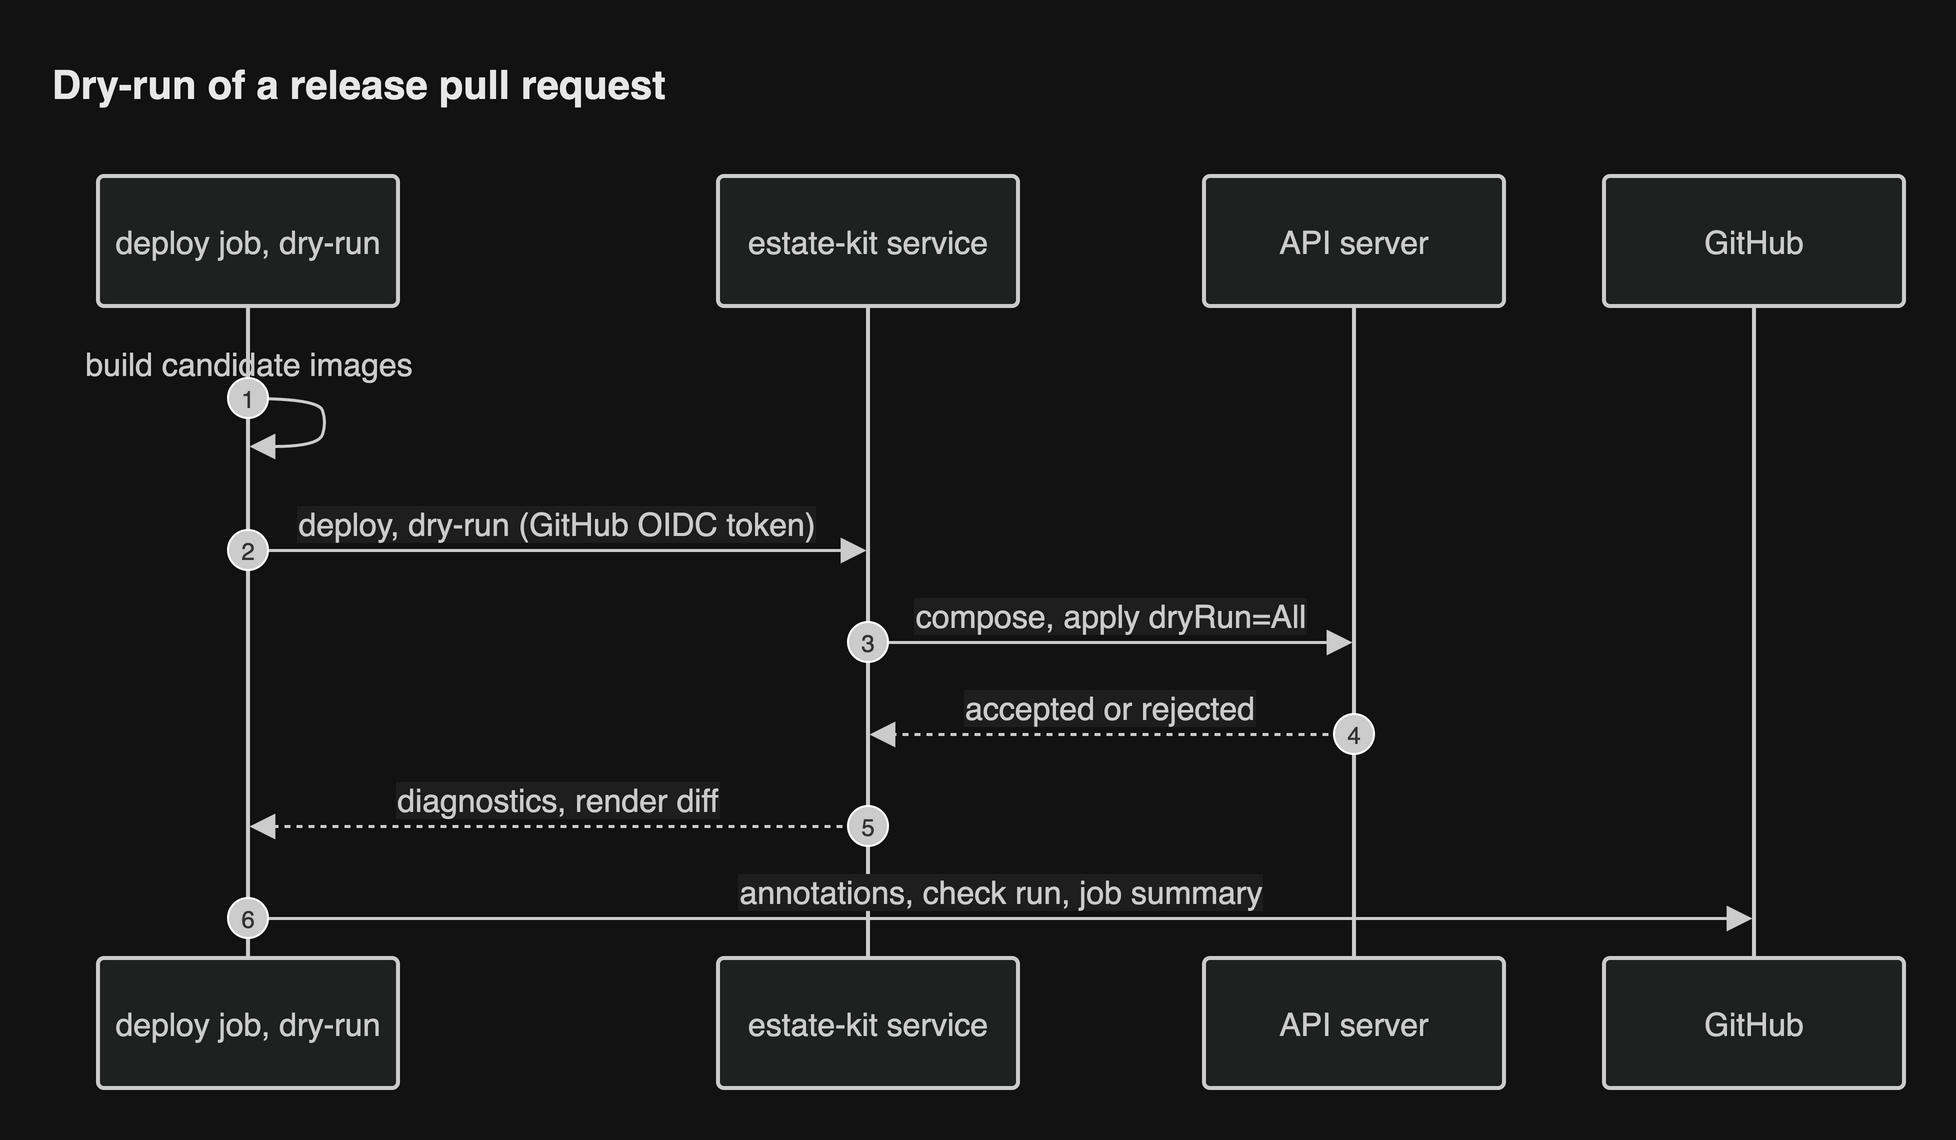

The diagram above was exported from draw.io. Its source (the exported page's mxGraphModel, read from the mxfile embedded in the PNG):
<mxGraphModel grid="0" gridSize="10" guides="1" tooltips="1" connect="1" arrows="1" fold="0" page="0" pageScale="1" pageWidth="827" pageHeight="1169" math="0" shadow="0">
  <root>
    <mxCell id="0" />
    <mxCell id="1" parent="0" />
    <UserObject label="deploy job, dry-run" mermaidId="n:CI" mermaidBaseStyle="html=1;shape=umlLifeline;perimeter=lifelinePerimeter;whiteSpace=wrap;container=1;dropTarget=0;collapsible=0;recursiveResize=0;outlineConnect=0;portConstraint=eastwest;newEdgeStyle={&quot;edgeStyle&quot;:&quot;sequenceEdgeStyle&quot;,&quot;libavoidRouting&quot;:0,&quot;curved&quot;:0,&quot;rounded&quot;:0};lifelineDashed=0;strokeWidth=2;rounded=1;absoluteArcSize=1;arcSize=6;lifelineColor=light-dark(#9370DB,#cccccc);size=65;lifelineMirror=1;fillColor=light-dark(#ECECFF,#1f2020);strokeColor=light-dark(#9370DB,#cccccc);fontColor=light-dark(#333333,#cccccc);fontSize=16;fontFamily=Helvetica;" mermaidBaseValue="deploy job, dry-run" id="2">
      <mxCell parent="1" style="html=1;shape=umlLifeline;perimeter=lifelinePerimeter;whiteSpace=wrap;container=1;dropTarget=0;collapsible=0;recursiveResize=0;outlineConnect=0;portConstraint=eastwest;newEdgeStyle={&quot;edgeStyle&quot;:&quot;sequenceEdgeStyle&quot;,&quot;libavoidRouting&quot;:0,&quot;curved&quot;:0,&quot;rounded&quot;:0};lifelineDashed=0;strokeWidth=2;rounded=1;absoluteArcSize=1;arcSize=6;lifelineColor=light-dark(#9370DB,#cccccc);size=65;lifelineMirror=1;fillColor=light-dark(#ECECFF,#1f2020);strokeColor=light-dark(#9370DB,#cccccc);fontColor=light-dark(#333333,#cccccc);fontSize=16;fontFamily=Helvetica;" vertex="1">
        <mxGeometry height="456" width="150" x="25" as="geometry" />
      </mxCell>
    </UserObject>
    <UserObject label="estate-kit service" mermaidId="n:S" mermaidBaseStyle="html=1;shape=umlLifeline;perimeter=lifelinePerimeter;whiteSpace=wrap;container=1;dropTarget=0;collapsible=0;recursiveResize=0;outlineConnect=0;portConstraint=eastwest;newEdgeStyle={&quot;edgeStyle&quot;:&quot;sequenceEdgeStyle&quot;,&quot;libavoidRouting&quot;:0,&quot;curved&quot;:0,&quot;rounded&quot;:0};lifelineDashed=0;strokeWidth=2;rounded=1;absoluteArcSize=1;arcSize=6;lifelineColor=light-dark(#9370DB,#cccccc);size=65;lifelineMirror=1;fillColor=light-dark(#ECECFF,#1f2020);strokeColor=light-dark(#9370DB,#cccccc);fontColor=light-dark(#333333,#cccccc);fontSize=16;fontFamily=Helvetica;" mermaidBaseValue="estate-kit service" id="3">
      <mxCell parent="1" style="html=1;shape=umlLifeline;perimeter=lifelinePerimeter;whiteSpace=wrap;container=1;dropTarget=0;collapsible=0;recursiveResize=0;outlineConnect=0;portConstraint=eastwest;newEdgeStyle={&quot;edgeStyle&quot;:&quot;sequenceEdgeStyle&quot;,&quot;libavoidRouting&quot;:0,&quot;curved&quot;:0,&quot;rounded&quot;:0};lifelineDashed=0;strokeWidth=2;rounded=1;absoluteArcSize=1;arcSize=6;lifelineColor=light-dark(#9370DB,#cccccc);size=65;lifelineMirror=1;fillColor=light-dark(#ECECFF,#1f2020);strokeColor=light-dark(#9370DB,#cccccc);fontColor=light-dark(#333333,#cccccc);fontSize=16;fontFamily=Helvetica;" vertex="1">
        <mxGeometry height="456" width="150" x="335" as="geometry" />
      </mxCell>
    </UserObject>
    <UserObject label="API server" mermaidId="n:K" mermaidBaseStyle="html=1;shape=umlLifeline;perimeter=lifelinePerimeter;whiteSpace=wrap;container=1;dropTarget=0;collapsible=0;recursiveResize=0;outlineConnect=0;portConstraint=eastwest;newEdgeStyle={&quot;edgeStyle&quot;:&quot;sequenceEdgeStyle&quot;,&quot;libavoidRouting&quot;:0,&quot;curved&quot;:0,&quot;rounded&quot;:0};lifelineDashed=0;strokeWidth=2;rounded=1;absoluteArcSize=1;arcSize=6;lifelineColor=light-dark(#9370DB,#cccccc);size=65;lifelineMirror=1;fillColor=light-dark(#ECECFF,#1f2020);strokeColor=light-dark(#9370DB,#cccccc);fontColor=light-dark(#333333,#cccccc);fontSize=16;fontFamily=Helvetica;" mermaidBaseValue="API server" id="4">
      <mxCell parent="1" style="html=1;shape=umlLifeline;perimeter=lifelinePerimeter;whiteSpace=wrap;container=1;dropTarget=0;collapsible=0;recursiveResize=0;outlineConnect=0;portConstraint=eastwest;newEdgeStyle={&quot;edgeStyle&quot;:&quot;sequenceEdgeStyle&quot;,&quot;libavoidRouting&quot;:0,&quot;curved&quot;:0,&quot;rounded&quot;:0};lifelineDashed=0;strokeWidth=2;rounded=1;absoluteArcSize=1;arcSize=6;lifelineColor=light-dark(#9370DB,#cccccc);size=65;lifelineMirror=1;fillColor=light-dark(#ECECFF,#1f2020);strokeColor=light-dark(#9370DB,#cccccc);fontColor=light-dark(#333333,#cccccc);fontSize=16;fontFamily=Helvetica;" vertex="1">
        <mxGeometry height="456" width="150" x="578" as="geometry" />
      </mxCell>
    </UserObject>
    <UserObject label="GitHub" mermaidId="n:GH" mermaidBaseStyle="html=1;shape=umlLifeline;perimeter=lifelinePerimeter;whiteSpace=wrap;container=1;dropTarget=0;collapsible=0;recursiveResize=0;outlineConnect=0;portConstraint=eastwest;newEdgeStyle={&quot;edgeStyle&quot;:&quot;sequenceEdgeStyle&quot;,&quot;libavoidRouting&quot;:0,&quot;curved&quot;:0,&quot;rounded&quot;:0};lifelineDashed=0;strokeWidth=2;rounded=1;absoluteArcSize=1;arcSize=6;lifelineColor=light-dark(#9370DB,#cccccc);size=65;lifelineMirror=1;fillColor=light-dark(#ECECFF,#1f2020);strokeColor=light-dark(#9370DB,#cccccc);fontColor=light-dark(#333333,#cccccc);fontSize=16;fontFamily=Helvetica;" mermaidBaseValue="GitHub" id="5">
      <mxCell parent="1" style="html=1;shape=umlLifeline;perimeter=lifelinePerimeter;whiteSpace=wrap;container=1;dropTarget=0;collapsible=0;recursiveResize=0;outlineConnect=0;portConstraint=eastwest;newEdgeStyle={&quot;edgeStyle&quot;:&quot;sequenceEdgeStyle&quot;,&quot;libavoidRouting&quot;:0,&quot;curved&quot;:0,&quot;rounded&quot;:0};lifelineDashed=0;strokeWidth=2;rounded=1;absoluteArcSize=1;arcSize=6;lifelineColor=light-dark(#9370DB,#cccccc);size=65;lifelineMirror=1;fillColor=light-dark(#ECECFF,#1f2020);strokeColor=light-dark(#9370DB,#cccccc);fontColor=light-dark(#333333,#cccccc);fontSize=16;fontFamily=Helvetica;" vertex="1">
        <mxGeometry height="456" width="150" x="778" as="geometry" />
      </mxCell>
    </UserObject>
    <UserObject label="" mermaidId="e:CI-&gt;CI#0" mermaidBaseStyle="edgeStyle=sequenceEdgeStyle;libavoidRouting=0;curved=1;endArrow=block;endSize=9;verticalAlign=bottom;align=center;fontSize=16;strokeWidth=1.5;strokeColor=light-dark(#333333,#cccccc);fontColor=light-dark(#333333,#cccccc);fontFamily=Helvetica;labelBackgroundColor=light-dark(#ffffff,#1e1e1e);" mermaidBaseValue="" id="6">
      <mxCell edge="1" parent="1" source="2" style="edgeStyle=sequenceEdgeStyle;libavoidRouting=0;curved=1;endArrow=block;endSize=9;verticalAlign=bottom;align=center;fontSize=16;strokeWidth=1.5;strokeColor=light-dark(#333333,#cccccc);fontColor=light-dark(#333333,#cccccc);fontFamily=Helvetica;labelBackgroundColor=light-dark(#ffffff,#1e1e1e);" target="2">
        <mxGeometry relative="1" as="geometry">
          <Array as="points">
            <mxPoint x="135" y="111" />
            <mxPoint x="139" y="123" />
            <mxPoint x="135" y="135" />
          </Array>
          <mxPoint x="100" y="111" as="sourcePoint" />
          <mxPoint x="100" y="135" as="targetPoint" />
        </mxGeometry>
      </mxCell>
    </UserObject>
    <mxCell id="7" parent="1" style="text;html=1;strokeColor=none;fillColor=none;align=center;verticalAlign=middle;fontSize=16;fontColor=light-dark(#333333,#cccccc);fontFamily=Helvetica;" value="build candidate images" vertex="1">
      <mxGeometry height="18" width="200" y="85" as="geometry" />
    </mxCell>
    <mxCell id="8" parent="1" style="ellipse;aspect=fixed;fillColor=light-dark(#333333,#cccccc);align=center;verticalAlign=middle;fontColor=light-dark(#FFFFFF,#333333);fontSize=12;fontFamily=Helvetica;" value="1" vertex="1">
      <mxGeometry height="20" width="20" x="90" y="101" as="geometry" />
    </mxCell>
    <UserObject label="deploy, dry-run (GitHub OIDC token)" mermaidId="e:CI-&gt;S#0" mermaidBaseStyle="endArrow=block;endSize=9;verticalAlign=bottom;spacingBottom=2;edgeStyle=sequenceEdgeStyle;libavoidRouting=0;curved=0;rounded=0;fontSize=16;strokeWidth=1.5;strokeColor=light-dark(#333333,#cccccc);fontColor=light-dark(#333333,#cccccc);fontFamily=Helvetica;labelBackgroundColor=light-dark(#ffffff,#1e1e1e);" mermaidBaseValue="deploy, dry-run (GitHub OIDC token)" id="9">
      <mxCell edge="1" parent="1" source="2" style="endArrow=block;endSize=9;verticalAlign=bottom;spacingBottom=2;edgeStyle=sequenceEdgeStyle;libavoidRouting=0;curved=0;rounded=0;fontSize=16;strokeWidth=1.5;strokeColor=light-dark(#333333,#cccccc);fontColor=light-dark(#333333,#cccccc);fontFamily=Helvetica;labelBackgroundColor=light-dark(#ffffff,#1e1e1e);" target="3">
        <mxGeometry relative="1" as="geometry">
          <Array as="points">
            <mxPoint x="255" y="187" />
          </Array>
          <mxPoint x="100" y="187" as="sourcePoint" />
          <mxPoint x="410" y="187" as="targetPoint" />
        </mxGeometry>
      </mxCell>
    </UserObject>
    <mxCell id="10" parent="1" style="ellipse;aspect=fixed;fillColor=light-dark(#333333,#cccccc);align=center;verticalAlign=middle;fontColor=light-dark(#FFFFFF,#333333);fontSize=12;fontFamily=Helvetica;" value="2" vertex="1">
      <mxGeometry height="20" width="20" x="90" y="177" as="geometry" />
    </mxCell>
    <UserObject label="compose, apply dryRun=All" mermaidId="e:S-&gt;K#0" mermaidBaseStyle="endArrow=block;endSize=9;verticalAlign=bottom;spacingBottom=2;edgeStyle=sequenceEdgeStyle;libavoidRouting=0;curved=0;rounded=0;fontSize=16;strokeWidth=1.5;strokeColor=light-dark(#333333,#cccccc);fontColor=light-dark(#333333,#cccccc);fontFamily=Helvetica;labelBackgroundColor=light-dark(#ffffff,#1e1e1e);" mermaidBaseValue="compose, apply dryRun=All" id="11">
      <mxCell edge="1" parent="1" source="3" style="endArrow=block;endSize=9;verticalAlign=bottom;spacingBottom=2;edgeStyle=sequenceEdgeStyle;libavoidRouting=0;curved=0;rounded=0;fontSize=16;strokeWidth=1.5;strokeColor=light-dark(#333333,#cccccc);fontColor=light-dark(#333333,#cccccc);fontFamily=Helvetica;labelBackgroundColor=light-dark(#ffffff,#1e1e1e);" target="4">
        <mxGeometry relative="1" as="geometry">
          <Array as="points">
            <mxPoint x="532" y="233" />
          </Array>
          <mxPoint x="410" y="233" as="sourcePoint" />
          <mxPoint x="653" y="233" as="targetPoint" />
        </mxGeometry>
      </mxCell>
    </UserObject>
    <mxCell id="12" parent="1" style="ellipse;aspect=fixed;fillColor=light-dark(#333333,#cccccc);align=center;verticalAlign=middle;fontColor=light-dark(#FFFFFF,#333333);fontSize=12;fontFamily=Helvetica;" value="3" vertex="1">
      <mxGeometry height="20" width="20" x="400" y="223" as="geometry" />
    </mxCell>
    <UserObject label="accepted or rejected" mermaidId="e:K-&gt;S#0" mermaidBaseStyle="dashed=1;fixDash=1;dashPattern=3 3;endArrow=block;endSize=9;verticalAlign=bottom;spacingBottom=2;edgeStyle=sequenceEdgeStyle;libavoidRouting=0;curved=0;rounded=0;fontSize=16;strokeWidth=1.5;strokeColor=light-dark(#333333,#cccccc);fontColor=light-dark(#333333,#cccccc);fontFamily=Helvetica;labelBackgroundColor=light-dark(#ffffff,#1e1e1e);" mermaidBaseValue="accepted or rejected" id="13">
      <mxCell edge="1" parent="1" source="4" style="dashed=1;fixDash=1;dashPattern=3 3;endArrow=block;endSize=9;verticalAlign=bottom;spacingBottom=2;edgeStyle=sequenceEdgeStyle;libavoidRouting=0;curved=0;rounded=0;fontSize=16;strokeWidth=1.5;strokeColor=light-dark(#333333,#cccccc);fontColor=light-dark(#333333,#cccccc);fontFamily=Helvetica;labelBackgroundColor=light-dark(#ffffff,#1e1e1e);" target="3">
        <mxGeometry relative="1" as="geometry">
          <Array as="points">
            <mxPoint x="532" y="279" />
          </Array>
          <mxPoint x="653" y="279" as="sourcePoint" />
          <mxPoint x="410" y="279" as="targetPoint" />
        </mxGeometry>
      </mxCell>
    </UserObject>
    <mxCell id="14" parent="1" style="ellipse;aspect=fixed;fillColor=light-dark(#333333,#cccccc);align=center;verticalAlign=middle;fontColor=light-dark(#FFFFFF,#333333);fontSize=12;fontFamily=Helvetica;" value="4" vertex="1">
      <mxGeometry height="20" width="20" x="643" y="269" as="geometry" />
    </mxCell>
    <UserObject label="diagnostics, render diff" mermaidId="e:S-&gt;CI#0" mermaidBaseStyle="dashed=1;fixDash=1;dashPattern=3 3;endArrow=block;endSize=9;verticalAlign=bottom;spacingBottom=2;edgeStyle=sequenceEdgeStyle;libavoidRouting=0;curved=0;rounded=0;fontSize=16;strokeWidth=1.5;strokeColor=light-dark(#333333,#cccccc);fontColor=light-dark(#333333,#cccccc);fontFamily=Helvetica;labelBackgroundColor=light-dark(#ffffff,#1e1e1e);" mermaidBaseValue="diagnostics, render diff" id="15">
      <mxCell edge="1" parent="1" source="3" style="dashed=1;fixDash=1;dashPattern=3 3;endArrow=block;endSize=9;verticalAlign=bottom;spacingBottom=2;edgeStyle=sequenceEdgeStyle;libavoidRouting=0;curved=0;rounded=0;fontSize=16;strokeWidth=1.5;strokeColor=light-dark(#333333,#cccccc);fontColor=light-dark(#333333,#cccccc);fontFamily=Helvetica;labelBackgroundColor=light-dark(#ffffff,#1e1e1e);" target="2">
        <mxGeometry relative="1" as="geometry">
          <Array as="points">
            <mxPoint x="255" y="325" />
          </Array>
          <mxPoint x="410" y="325" as="sourcePoint" />
          <mxPoint x="100" y="325" as="targetPoint" />
        </mxGeometry>
      </mxCell>
    </UserObject>
    <mxCell id="16" parent="1" style="ellipse;aspect=fixed;fillColor=light-dark(#333333,#cccccc);align=center;verticalAlign=middle;fontColor=light-dark(#FFFFFF,#333333);fontSize=12;fontFamily=Helvetica;" value="5" vertex="1">
      <mxGeometry height="20" width="20" x="400" y="315" as="geometry" />
    </mxCell>
    <UserObject label="annotations, check run, job summary" mermaidId="e:CI-&gt;GH#0" mermaidBaseStyle="endArrow=block;endSize=9;verticalAlign=bottom;spacingBottom=2;edgeStyle=sequenceEdgeStyle;libavoidRouting=0;curved=0;rounded=0;fontSize=16;strokeWidth=1.5;strokeColor=light-dark(#333333,#cccccc);fontColor=light-dark(#333333,#cccccc);fontFamily=Helvetica;labelBackgroundColor=light-dark(#ffffff,#1e1e1e);" mermaidBaseValue="annotations, check run, job summary" id="17">
      <mxCell edge="1" parent="1" source="2" style="endArrow=block;endSize=9;verticalAlign=bottom;spacingBottom=2;edgeStyle=sequenceEdgeStyle;libavoidRouting=0;curved=0;rounded=0;fontSize=16;strokeWidth=1.5;strokeColor=light-dark(#333333,#cccccc);fontColor=light-dark(#333333,#cccccc);fontFamily=Helvetica;labelBackgroundColor=light-dark(#ffffff,#1e1e1e);" target="5">
        <mxGeometry relative="1" as="geometry">
          <Array as="points">
            <mxPoint x="477" y="371" />
          </Array>
          <mxPoint x="100" y="371" as="sourcePoint" />
          <mxPoint x="853" y="371" as="targetPoint" />
        </mxGeometry>
      </mxCell>
    </UserObject>
    <mxCell id="18" parent="1" style="ellipse;aspect=fixed;fillColor=light-dark(#333333,#cccccc);align=center;verticalAlign=middle;fontColor=light-dark(#FFFFFF,#333333);fontSize=12;fontFamily=Helvetica;" value="6" vertex="1">
      <mxGeometry height="20" width="20" x="90" y="361" as="geometry" />
    </mxCell>
    <mxCell id="header" value="Dry-run of a release pull request" style="text;html=1;whiteSpace=wrap;align=left;verticalAlign=middle;fontSize=20;fontStyle=1;fontColor=light-dark(#1a1a1a,#e8e8e8);fontFamily=Helvetica;" vertex="1" parent="1">
      <mxGeometry x="0" y="-64" width="928" height="36" as="geometry" />
    </mxCell>
  </root>
</mxGraphModel>